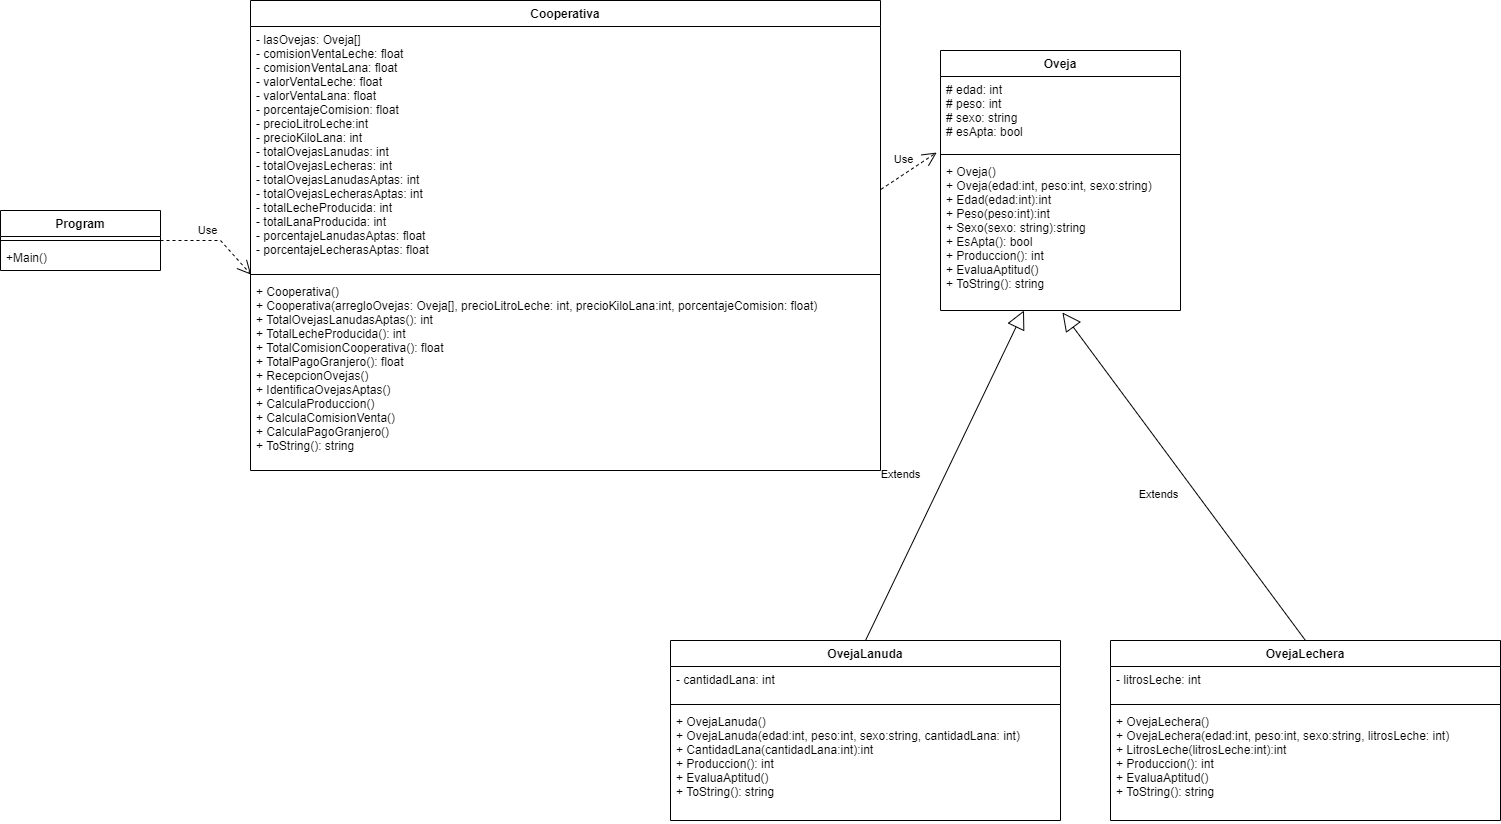

The diagram above was exported from draw.io. Its source (the exported page's mxGraphModel, read from the mxfile embedded in the PNG):
<mxGraphModel dx="462" dy="2026" grid="1" gridSize="10" guides="1" tooltips="1" connect="1" arrows="1" fold="1" page="1" pageScale="1" pageWidth="1654" pageHeight="1169" math="0" shadow="0">
  <root>
    <mxCell id="WIyWlLk6GJQsqaUBKTNV-0" />
    <mxCell id="WIyWlLk6GJQsqaUBKTNV-1" parent="WIyWlLk6GJQsqaUBKTNV-0" />
    <mxCell id="QVw1ap9B6yD32LJbRpxJ-0" value="Oveja" style="swimlane;fontStyle=1;align=center;verticalAlign=top;childLayout=stackLayout;horizontal=1;startSize=26;horizontalStack=0;resizeParent=1;resizeParentMax=0;resizeLast=0;collapsible=1;marginBottom=0;" parent="WIyWlLk6GJQsqaUBKTNV-1" vertex="1">
      <mxGeometry x="1010" y="-360" width="240" height="260" as="geometry" />
    </mxCell>
    <mxCell id="QVw1ap9B6yD32LJbRpxJ-1" value="# edad: int&#10;# peso: int&#10;# sexo: string&#10;# esApta: bool" style="text;strokeColor=none;fillColor=none;align=left;verticalAlign=top;spacingLeft=4;spacingRight=4;overflow=hidden;rotatable=0;points=[[0,0.5],[1,0.5]];portConstraint=eastwest;" parent="QVw1ap9B6yD32LJbRpxJ-0" vertex="1">
      <mxGeometry y="26" width="240" height="74" as="geometry" />
    </mxCell>
    <mxCell id="QVw1ap9B6yD32LJbRpxJ-2" value="" style="line;strokeWidth=1;fillColor=none;align=left;verticalAlign=middle;spacingTop=-1;spacingLeft=3;spacingRight=3;rotatable=0;labelPosition=right;points=[];portConstraint=eastwest;" parent="QVw1ap9B6yD32LJbRpxJ-0" vertex="1">
      <mxGeometry y="100" width="240" height="8" as="geometry" />
    </mxCell>
    <mxCell id="QVw1ap9B6yD32LJbRpxJ-3" value="+ Oveja()&#10;+ Oveja(edad:int, peso:int, sexo:string)&#10;+ Edad(edad:int):int&#10;+ Peso(peso:int):int&#10;+ Sexo(sexo: string):string&#10;+ EsApta(): bool&#10;+ Produccion(): int&#10;+ EvaluaAptitud()&#10;+ ToString(): string" style="text;strokeColor=none;fillColor=none;align=left;verticalAlign=top;spacingLeft=4;spacingRight=4;overflow=hidden;rotatable=0;points=[[0,0.5],[1,0.5]];portConstraint=eastwest;" parent="QVw1ap9B6yD32LJbRpxJ-0" vertex="1">
      <mxGeometry y="108" width="240" height="152" as="geometry" />
    </mxCell>
    <mxCell id="QVw1ap9B6yD32LJbRpxJ-4" value="OvejaLechera" style="swimlane;fontStyle=1;align=center;verticalAlign=top;childLayout=stackLayout;horizontal=1;startSize=26;horizontalStack=0;resizeParent=1;resizeParentMax=0;resizeLast=0;collapsible=1;marginBottom=0;" parent="WIyWlLk6GJQsqaUBKTNV-1" vertex="1">
      <mxGeometry x="1180" y="230" width="390" height="180" as="geometry" />
    </mxCell>
    <mxCell id="QVw1ap9B6yD32LJbRpxJ-5" value="- litrosLeche: int" style="text;strokeColor=none;fillColor=none;align=left;verticalAlign=top;spacingLeft=4;spacingRight=4;overflow=hidden;rotatable=0;points=[[0,0.5],[1,0.5]];portConstraint=eastwest;" parent="QVw1ap9B6yD32LJbRpxJ-4" vertex="1">
      <mxGeometry y="26" width="390" height="34" as="geometry" />
    </mxCell>
    <mxCell id="QVw1ap9B6yD32LJbRpxJ-6" value="" style="line;strokeWidth=1;fillColor=none;align=left;verticalAlign=middle;spacingTop=-1;spacingLeft=3;spacingRight=3;rotatable=0;labelPosition=right;points=[];portConstraint=eastwest;" parent="QVw1ap9B6yD32LJbRpxJ-4" vertex="1">
      <mxGeometry y="60" width="390" height="8" as="geometry" />
    </mxCell>
    <mxCell id="QVw1ap9B6yD32LJbRpxJ-7" value="+ OvejaLechera()&#10;+ OvejaLechera(edad:int, peso:int, sexo:string, litrosLeche: int)&#10;+ LitrosLeche(litrosLeche:int):int&#10;+ Produccion(): int&#10;+ EvaluaAptitud()&#10;+ ToString(): string" style="text;strokeColor=none;fillColor=none;align=left;verticalAlign=top;spacingLeft=4;spacingRight=4;overflow=hidden;rotatable=0;points=[[0,0.5],[1,0.5]];portConstraint=eastwest;" parent="QVw1ap9B6yD32LJbRpxJ-4" vertex="1">
      <mxGeometry y="68" width="390" height="112" as="geometry" />
    </mxCell>
    <mxCell id="QVw1ap9B6yD32LJbRpxJ-9" value="Extends" style="endArrow=block;endSize=16;endFill=0;html=1;rounded=0;entryX=0.508;entryY=1.013;entryDx=0;entryDy=0;entryPerimeter=0;exitX=0.5;exitY=0;exitDx=0;exitDy=0;" parent="WIyWlLk6GJQsqaUBKTNV-1" source="QVw1ap9B6yD32LJbRpxJ-4" target="QVw1ap9B6yD32LJbRpxJ-3" edge="1">
      <mxGeometry x="0.0058" y="31" width="160" relative="1" as="geometry">
        <mxPoint x="760" y="130" as="sourcePoint" />
        <mxPoint x="920" y="130" as="targetPoint" />
        <mxPoint as="offset" />
      </mxGeometry>
    </mxCell>
    <mxCell id="QVw1ap9B6yD32LJbRpxJ-10" value="OvejaLanuda" style="swimlane;fontStyle=1;align=center;verticalAlign=top;childLayout=stackLayout;horizontal=1;startSize=26;horizontalStack=0;resizeParent=1;resizeParentMax=0;resizeLast=0;collapsible=1;marginBottom=0;" parent="WIyWlLk6GJQsqaUBKTNV-1" vertex="1">
      <mxGeometry x="740" y="230" width="390" height="180" as="geometry" />
    </mxCell>
    <mxCell id="QVw1ap9B6yD32LJbRpxJ-11" value="- cantidadLana: int" style="text;strokeColor=none;fillColor=none;align=left;verticalAlign=top;spacingLeft=4;spacingRight=4;overflow=hidden;rotatable=0;points=[[0,0.5],[1,0.5]];portConstraint=eastwest;" parent="QVw1ap9B6yD32LJbRpxJ-10" vertex="1">
      <mxGeometry y="26" width="390" height="34" as="geometry" />
    </mxCell>
    <mxCell id="QVw1ap9B6yD32LJbRpxJ-12" value="" style="line;strokeWidth=1;fillColor=none;align=left;verticalAlign=middle;spacingTop=-1;spacingLeft=3;spacingRight=3;rotatable=0;labelPosition=right;points=[];portConstraint=eastwest;" parent="QVw1ap9B6yD32LJbRpxJ-10" vertex="1">
      <mxGeometry y="60" width="390" height="8" as="geometry" />
    </mxCell>
    <mxCell id="QVw1ap9B6yD32LJbRpxJ-13" value="+ OvejaLanuda()&#10;+ OvejaLanuda(edad:int, peso:int, sexo:string, cantidadLana: int)&#10;+ CantidadLana(cantidadLana:int):int&#10;+ Produccion(): int&#10;+ EvaluaAptitud()&#10;+ ToString(): string" style="text;strokeColor=none;fillColor=none;align=left;verticalAlign=top;spacingLeft=4;spacingRight=4;overflow=hidden;rotatable=0;points=[[0,0.5],[1,0.5]];portConstraint=eastwest;" parent="QVw1ap9B6yD32LJbRpxJ-10" vertex="1">
      <mxGeometry y="68" width="390" height="112" as="geometry" />
    </mxCell>
    <mxCell id="QVw1ap9B6yD32LJbRpxJ-14" value="Extends" style="endArrow=block;endSize=16;endFill=0;html=1;rounded=0;exitX=0.5;exitY=0;exitDx=0;exitDy=0;" parent="WIyWlLk6GJQsqaUBKTNV-1" source="QVw1ap9B6yD32LJbRpxJ-10" target="QVw1ap9B6yD32LJbRpxJ-3" edge="1">
      <mxGeometry x="-0.101" y="40" width="160" relative="1" as="geometry">
        <mxPoint x="430" as="sourcePoint" />
        <mxPoint x="760" y="10" as="targetPoint" />
        <mxPoint as="offset" />
      </mxGeometry>
    </mxCell>
    <mxCell id="GeRKW6qWo-0BWm8fRWlA-0" value="Cooperativa" style="swimlane;fontStyle=1;align=center;verticalAlign=top;childLayout=stackLayout;horizontal=1;startSize=26;horizontalStack=0;resizeParent=1;resizeParentMax=0;resizeLast=0;collapsible=1;marginBottom=0;" parent="WIyWlLk6GJQsqaUBKTNV-1" vertex="1">
      <mxGeometry x="320" y="-410" width="630" height="470" as="geometry" />
    </mxCell>
    <mxCell id="GeRKW6qWo-0BWm8fRWlA-1" value="- lasOvejas: Oveja[]&#10;- comisionVentaLeche: float&#10;- comisionVentaLana: float&#10;- valorVentaLeche: float&#10;- valorVentaLana: float&#10;- porcentajeComision: float&#10;- precioLitroLeche:int&#10;- precioKiloLana: int&#10;- totalOvejasLanudas: int&#10;- totalOvejasLecheras: int&#10;- totalOvejasLanudasAptas: int&#10;- totalOvejasLecherasAptas: int&#10;- totalLecheProducida: int&#10;- totalLanaProducida: int&#10;- porcentajeLanudasAptas: float&#10;- porcentajeLecherasAptas: float" style="text;strokeColor=none;fillColor=none;align=left;verticalAlign=top;spacingLeft=4;spacingRight=4;overflow=hidden;rotatable=0;points=[[0,0.5],[1,0.5]];portConstraint=eastwest;" parent="GeRKW6qWo-0BWm8fRWlA-0" vertex="1">
      <mxGeometry y="26" width="630" height="244" as="geometry" />
    </mxCell>
    <mxCell id="GeRKW6qWo-0BWm8fRWlA-2" value="" style="line;strokeWidth=1;fillColor=none;align=left;verticalAlign=middle;spacingTop=-1;spacingLeft=3;spacingRight=3;rotatable=0;labelPosition=right;points=[];portConstraint=eastwest;" parent="GeRKW6qWo-0BWm8fRWlA-0" vertex="1">
      <mxGeometry y="270" width="630" height="8" as="geometry" />
    </mxCell>
    <mxCell id="GeRKW6qWo-0BWm8fRWlA-3" value="+ Cooperativa()&#10;+ Cooperativa(arregloOvejas: Oveja[], precioLitroLeche: int, precioKiloLana:int, porcentajeComision: float)&#10;+ TotalOvejasLanudasAptas(): int&#10;+ TotalLecheProducida(): int&#10;+ TotalComisionCooperativa(): float&#10;+ TotalPagoGranjero(): float&#10;+ RecepcionOvejas()&#10;+ IdentificaOvejasAptas()&#10;+ CalculaProduccion()&#10;+ CalculaComisionVenta()&#10;+ CalculaPagoGranjero()&#10;+ ToString(): string" style="text;strokeColor=none;fillColor=none;align=left;verticalAlign=top;spacingLeft=4;spacingRight=4;overflow=hidden;rotatable=0;points=[[0,0.5],[1,0.5]];portConstraint=eastwest;" parent="GeRKW6qWo-0BWm8fRWlA-0" vertex="1">
      <mxGeometry y="278" width="630" height="192" as="geometry" />
    </mxCell>
    <mxCell id="GeRKW6qWo-0BWm8fRWlA-4" value="Program" style="swimlane;fontStyle=1;align=center;verticalAlign=top;childLayout=stackLayout;horizontal=1;startSize=26;horizontalStack=0;resizeParent=1;resizeParentMax=0;resizeLast=0;collapsible=1;marginBottom=0;" parent="WIyWlLk6GJQsqaUBKTNV-1" vertex="1">
      <mxGeometry x="70" y="-200" width="160" height="60" as="geometry" />
    </mxCell>
    <mxCell id="GeRKW6qWo-0BWm8fRWlA-6" value="" style="line;strokeWidth=1;fillColor=none;align=left;verticalAlign=middle;spacingTop=-1;spacingLeft=3;spacingRight=3;rotatable=0;labelPosition=right;points=[];portConstraint=eastwest;" parent="GeRKW6qWo-0BWm8fRWlA-4" vertex="1">
      <mxGeometry y="26" width="160" height="8" as="geometry" />
    </mxCell>
    <mxCell id="GeRKW6qWo-0BWm8fRWlA-7" value="+Main()" style="text;strokeColor=none;fillColor=none;align=left;verticalAlign=top;spacingLeft=4;spacingRight=4;overflow=hidden;rotatable=0;points=[[0,0.5],[1,0.5]];portConstraint=eastwest;" parent="GeRKW6qWo-0BWm8fRWlA-4" vertex="1">
      <mxGeometry y="34" width="160" height="26" as="geometry" />
    </mxCell>
    <mxCell id="GeRKW6qWo-0BWm8fRWlA-8" value="Use" style="endArrow=open;endSize=12;dashed=1;html=1;rounded=0;entryX=0.001;entryY=-0.02;entryDx=0;entryDy=0;entryPerimeter=0;exitX=1;exitY=0.5;exitDx=0;exitDy=0;" parent="WIyWlLk6GJQsqaUBKTNV-1" source="GeRKW6qWo-0BWm8fRWlA-4" target="GeRKW6qWo-0BWm8fRWlA-3" edge="1">
      <mxGeometry x="-0.1212" y="10" width="160" relative="1" as="geometry">
        <mxPoint x="140" y="-270" as="sourcePoint" />
        <mxPoint x="300" y="-270" as="targetPoint" />
        <Array as="points">
          <mxPoint x="290" y="-170" />
        </Array>
        <mxPoint as="offset" />
      </mxGeometry>
    </mxCell>
    <mxCell id="GeRKW6qWo-0BWm8fRWlA-9" value="Use" style="endArrow=open;endSize=12;dashed=1;html=1;rounded=0;entryX=-0.016;entryY=1.028;entryDx=0;entryDy=0;entryPerimeter=0;exitX=1.001;exitY=0.667;exitDx=0;exitDy=0;exitPerimeter=0;" parent="WIyWlLk6GJQsqaUBKTNV-1" source="GeRKW6qWo-0BWm8fRWlA-1" target="QVw1ap9B6yD32LJbRpxJ-1" edge="1">
      <mxGeometry x="0.046" y="12" width="160" relative="1" as="geometry">
        <mxPoint x="640" y="-470" as="sourcePoint" />
        <mxPoint x="800" y="-470" as="targetPoint" />
        <mxPoint as="offset" />
      </mxGeometry>
    </mxCell>
  </root>
</mxGraphModel>